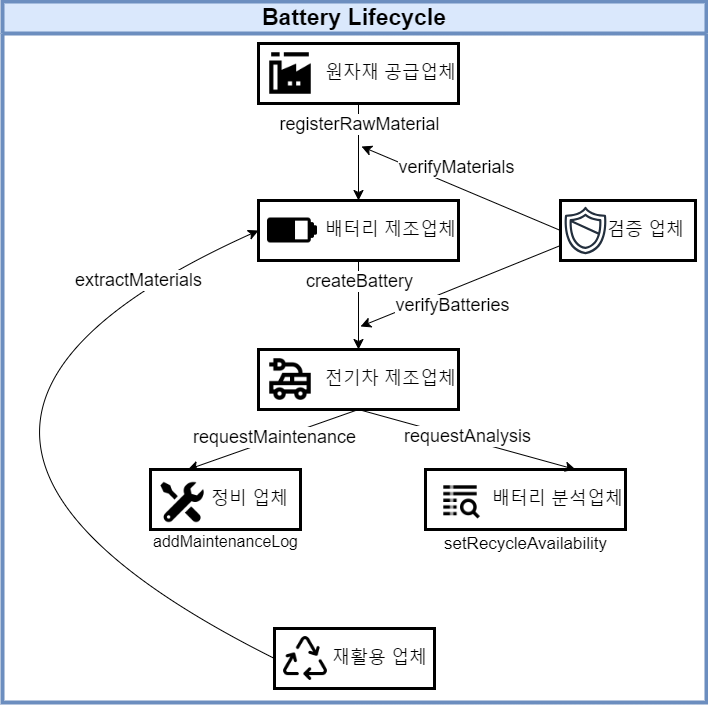

The diagram above was exported from draw.io. Its source (the exported page's mxGraphModel, read from the mxfile embedded in the PNG):
<mxGraphModel dx="2333" dy="2284" grid="0" gridSize="10" guides="1" tooltips="1" connect="1" arrows="1" fold="1" page="0" pageScale="1" pageWidth="827" pageHeight="1169" math="0" shadow="0">
  <root>
    <mxCell id="0" />
    <mxCell id="1" parent="0" />
    <mxCell id="p_-nyIwOdOY0o2xYQ9De-37" style="edgeStyle=none;curved=1;rounded=0;orthogonalLoop=1;jettySize=auto;html=1;exitX=0;exitY=0.5;exitDx=0;exitDy=0;fontSize=12;startSize=8;endSize=8;" parent="1" source="p_-nyIwOdOY0o2xYQ9De-5" edge="1">
      <mxGeometry relative="1" as="geometry">
        <mxPoint x="381" y="-290" as="targetPoint" />
      </mxGeometry>
    </mxCell>
    <mxCell id="p_-nyIwOdOY0o2xYQ9De-38" value="&lt;font style=&quot;font-size: 18px;&quot;&gt;verifyMaterials&lt;/font&gt;" style="edgeLabel;html=1;align=center;verticalAlign=middle;resizable=0;points=[];fontSize=12;" parent="p_-nyIwOdOY0o2xYQ9De-37" vertex="1" connectable="0">
      <mxGeometry x="0.1419" y="-1" relative="1" as="geometry">
        <mxPoint x="7" y="-16" as="offset" />
      </mxGeometry>
    </mxCell>
    <mxCell id="p_-nyIwOdOY0o2xYQ9De-40" style="edgeStyle=none;curved=1;rounded=0;orthogonalLoop=1;jettySize=auto;html=1;exitX=0;exitY=0.75;exitDx=0;exitDy=0;fontSize=12;startSize=8;endSize=8;" parent="1" source="p_-nyIwOdOY0o2xYQ9De-5" edge="1">
      <mxGeometry relative="1" as="geometry">
        <mxPoint x="380" y="-110" as="targetPoint" />
      </mxGeometry>
    </mxCell>
    <mxCell id="p_-nyIwOdOY0o2xYQ9De-41" value="&lt;font style=&quot;font-size: 18px;&quot;&gt;verifyBatteries&lt;/font&gt;" style="edgeLabel;html=1;align=center;verticalAlign=middle;resizable=0;points=[];fontSize=12;" parent="p_-nyIwOdOY0o2xYQ9De-40" vertex="1" connectable="0">
      <mxGeometry x="-0.0882" y="-3" relative="1" as="geometry">
        <mxPoint x="-17" y="25" as="offset" />
      </mxGeometry>
    </mxCell>
    <mxCell id="p_-nyIwOdOY0o2xYQ9De-45" value="&lt;font style=&quot;font-size: 23px;&quot;&gt;Battery Lifecycle&lt;/font&gt;" style="swimlane;whiteSpace=wrap;html=1;strokeColor=#6c8ebf;fillColor=#dae8fc;strokeWidth=4;startSize=32;" parent="1" vertex="1">
      <mxGeometry x="22" y="-435" width="704" height="701" as="geometry">
        <mxRectangle x="22" y="-435" width="145" height="30" as="alternateBounds" />
      </mxGeometry>
    </mxCell>
    <mxCell id="p_-nyIwOdOY0o2xYQ9De-4" value="&lt;font style=&quot;font-size: 18px;&quot;&gt;원자재 공급업체&lt;/font&gt;" style="rounded=0;whiteSpace=wrap;html=1;align=right;strokeWidth=3;" parent="p_-nyIwOdOY0o2xYQ9De-45" vertex="1">
      <mxGeometry x="256" y="42" width="200" height="60" as="geometry" />
    </mxCell>
    <mxCell id="p_-nyIwOdOY0o2xYQ9De-11" value="" style="shape=image;html=1;verticalAlign=top;verticalLabelPosition=bottom;labelBackgroundColor=#ffffff;imageAspect=0;aspect=fixed;image=https://cdn3.iconfinder.com/data/icons/energy-and-power-glyph-24-px/24/Factory_industry_mill_power_plant_production_unit-128.png" parent="p_-nyIwOdOY0o2xYQ9De-45" vertex="1">
      <mxGeometry x="263" y="47" width="50" height="50" as="geometry" />
    </mxCell>
    <mxCell id="p_-nyIwOdOY0o2xYQ9De-5" value="&lt;font style=&quot;font-size: 18px;&quot;&gt;&amp;nbsp; &amp;nbsp; &amp;nbsp; &amp;nbsp; &amp;nbsp;검증 업체&amp;nbsp;&amp;nbsp;&lt;/font&gt;" style="rounded=0;whiteSpace=wrap;html=1;align=left;strokeWidth=3;" parent="p_-nyIwOdOY0o2xYQ9De-45" vertex="1">
      <mxGeometry x="558" y="199" width="135" height="60" as="geometry" />
    </mxCell>
    <mxCell id="p_-nyIwOdOY0o2xYQ9De-12" value="" style="sketch=0;outlineConnect=0;fontColor=#232F3E;gradientColor=none;fillColor=#232F3D;strokeColor=none;dashed=0;verticalLabelPosition=bottom;verticalAlign=top;align=center;html=1;fontSize=12;fontStyle=0;aspect=fixed;pointerEvents=1;shape=mxgraph.aws4.shield2;" parent="p_-nyIwOdOY0o2xYQ9De-45" vertex="1">
      <mxGeometry x="558" y="204" width="50" height="50" as="geometry" />
    </mxCell>
    <mxCell id="p_-nyIwOdOY0o2xYQ9De-10" value="&lt;font style=&quot;font-size: 18px;&quot;&gt;재활용 업체&amp;nbsp;&lt;/font&gt;" style="rounded=0;whiteSpace=wrap;html=1;align=right;strokeWidth=3;" parent="p_-nyIwOdOY0o2xYQ9De-45" vertex="1">
      <mxGeometry x="272" y="627" width="160" height="60" as="geometry" />
    </mxCell>
    <mxCell id="p_-nyIwOdOY0o2xYQ9De-17" value="" style="shape=image;html=1;verticalAlign=top;verticalLabelPosition=bottom;labelBackgroundColor=#ffffff;imageAspect=0;aspect=fixed;image=https://cdn0.iconfinder.com/data/icons/phosphor-duotone-vol-3/256/recycle-duotone-128.png" parent="p_-nyIwOdOY0o2xYQ9De-45" vertex="1">
      <mxGeometry x="278" y="632" width="50" height="50" as="geometry" />
    </mxCell>
    <mxCell id="p_-nyIwOdOY0o2xYQ9De-9" value="&lt;font style=&quot;font-size: 18px;&quot;&gt;배터리 분석업체&lt;/font&gt;" style="rounded=0;whiteSpace=wrap;html=1;align=right;strokeWidth=3;" parent="p_-nyIwOdOY0o2xYQ9De-45" vertex="1">
      <mxGeometry x="423" y="468" width="200" height="60" as="geometry" />
    </mxCell>
    <mxCell id="p_-nyIwOdOY0o2xYQ9De-16" value="" style="shape=image;html=1;verticalAlign=top;verticalLabelPosition=bottom;labelBackgroundColor=#ffffff;imageAspect=0;aspect=fixed;image=https://cdn3.iconfinder.com/data/icons/geosm-e-commerce/48/logs-2-128.png" parent="p_-nyIwOdOY0o2xYQ9De-45" vertex="1">
      <mxGeometry x="428" y="471" width="60" height="60" as="geometry" />
    </mxCell>
    <mxCell id="p_-nyIwOdOY0o2xYQ9De-28" value="&lt;font style=&quot;font-size: 17px;&quot;&gt;setRecycleAvailability&lt;/font&gt;" style="text;html=1;align=center;verticalAlign=middle;resizable=0;points=[];autosize=1;strokeColor=none;fillColor=none;fontSize=16;" parent="p_-nyIwOdOY0o2xYQ9De-45" vertex="1">
      <mxGeometry x="432.5" y="527" width="181" height="32" as="geometry" />
    </mxCell>
    <mxCell id="p_-nyIwOdOY0o2xYQ9De-8" value="&lt;font style=&quot;font-size: 18px;&quot;&gt;정비 업체&amp;nbsp;&amp;nbsp;&lt;/font&gt;" style="rounded=0;whiteSpace=wrap;html=1;align=right;strokeWidth=3;" parent="p_-nyIwOdOY0o2xYQ9De-45" vertex="1">
      <mxGeometry x="148" y="468" width="150" height="60" as="geometry" />
    </mxCell>
    <mxCell id="p_-nyIwOdOY0o2xYQ9De-15" value="" style="shape=image;html=1;verticalAlign=top;verticalLabelPosition=bottom;labelBackgroundColor=#ffffff;imageAspect=0;aspect=fixed;image=https://cdn1.iconfinder.com/data/icons/ios-11-glyphs/30/maintenance-128.png" parent="p_-nyIwOdOY0o2xYQ9De-45" vertex="1">
      <mxGeometry x="155" y="476" width="50" height="50" as="geometry" />
    </mxCell>
    <mxCell id="p_-nyIwOdOY0o2xYQ9De-27" value="&lt;font style=&quot;font-size: 16px;&quot;&gt;addMaintenanceLog&lt;/font&gt;" style="text;html=1;align=center;verticalAlign=middle;resizable=0;points=[];autosize=1;strokeColor=none;fillColor=none;fontSize=16;" parent="p_-nyIwOdOY0o2xYQ9De-45" vertex="1">
      <mxGeometry x="141.5" y="525" width="163" height="31" as="geometry" />
    </mxCell>
    <mxCell id="p_-nyIwOdOY0o2xYQ9De-24" style="edgeStyle=none;curved=1;rounded=0;orthogonalLoop=1;jettySize=auto;html=1;exitX=0.5;exitY=1;exitDx=0;exitDy=0;fontSize=12;startSize=8;endSize=8;entryX=0.75;entryY=0;entryDx=0;entryDy=0;" parent="p_-nyIwOdOY0o2xYQ9De-45" source="p_-nyIwOdOY0o2xYQ9De-7" target="p_-nyIwOdOY0o2xYQ9De-9" edge="1">
      <mxGeometry relative="1" as="geometry">
        <mxPoint x="446" y="419" as="targetPoint" />
      </mxGeometry>
    </mxCell>
    <mxCell id="y_Eu_Wxmn9HbcLYpdsyG-1" value="&lt;font style=&quot;font-size: 18px;&quot;&gt;requestAnalysis&lt;/font&gt;" style="edgeLabel;html=1;align=center;verticalAlign=middle;resizable=0;points=[];fontSize=12;" parent="p_-nyIwOdOY0o2xYQ9De-24" vertex="1" connectable="0">
      <mxGeometry x="-0.2312" y="1" relative="1" as="geometry">
        <mxPoint x="24" y="4" as="offset" />
      </mxGeometry>
    </mxCell>
    <mxCell id="p_-nyIwOdOY0o2xYQ9De-23" style="edgeStyle=none;curved=1;rounded=0;orthogonalLoop=1;jettySize=auto;html=1;exitX=0.5;exitY=1;exitDx=0;exitDy=0;entryX=0.25;entryY=0;entryDx=0;entryDy=0;fontSize=12;startSize=8;endSize=8;" parent="p_-nyIwOdOY0o2xYQ9De-45" source="p_-nyIwOdOY0o2xYQ9De-7" target="p_-nyIwOdOY0o2xYQ9De-8" edge="1">
      <mxGeometry relative="1" as="geometry" />
    </mxCell>
    <mxCell id="p_-nyIwOdOY0o2xYQ9De-25" value="&lt;font style=&quot;font-size: 18px;&quot;&gt;requestMaintenance&lt;/font&gt;" style="edgeLabel;html=1;align=center;verticalAlign=middle;resizable=0;points=[];fontSize=12;" parent="p_-nyIwOdOY0o2xYQ9De-23" vertex="1" connectable="0">
      <mxGeometry x="-0.0252" y="-3" relative="1" as="geometry">
        <mxPoint as="offset" />
      </mxGeometry>
    </mxCell>
    <mxCell id="p_-nyIwOdOY0o2xYQ9De-7" value="&lt;font style=&quot;font-size: 18px;&quot;&gt;전기차 제조업체&lt;/font&gt;" style="rounded=0;whiteSpace=wrap;html=1;align=right;strokeWidth=3;" parent="p_-nyIwOdOY0o2xYQ9De-45" vertex="1">
      <mxGeometry x="256" y="348" width="200" height="60" as="geometry" />
    </mxCell>
    <mxCell id="p_-nyIwOdOY0o2xYQ9De-14" value="" style="shape=image;html=1;verticalAlign=top;verticalLabelPosition=bottom;labelBackgroundColor=#ffffff;imageAspect=0;aspect=fixed;image=https://cdn1.iconfinder.com/data/icons/science-technology-outline-24-px/24/electric_car_eco_car_electric_automobile_electric_powered_car_electric_vehicle-128.png" parent="p_-nyIwOdOY0o2xYQ9De-45" vertex="1">
      <mxGeometry x="263" y="353" width="50" height="50" as="geometry" />
    </mxCell>
    <mxCell id="p_-nyIwOdOY0o2xYQ9De-6" value="&lt;font style=&quot;font-size: 18px;&quot;&gt;배터리 제조업체&lt;/font&gt;" style="rounded=0;whiteSpace=wrap;html=1;align=right;strokeWidth=3;" parent="p_-nyIwOdOY0o2xYQ9De-45" vertex="1">
      <mxGeometry x="256" y="199" width="200" height="60" as="geometry" />
    </mxCell>
    <mxCell id="p_-nyIwOdOY0o2xYQ9De-35" style="edgeStyle=none;curved=1;rounded=0;orthogonalLoop=1;jettySize=auto;html=1;entryX=0;entryY=0.5;entryDx=0;entryDy=0;fontSize=12;startSize=8;endSize=8;exitX=0;exitY=0.5;exitDx=0;exitDy=0;" parent="p_-nyIwOdOY0o2xYQ9De-45" source="p_-nyIwOdOY0o2xYQ9De-10" target="p_-nyIwOdOY0o2xYQ9De-6" edge="1">
      <mxGeometry relative="1" as="geometry">
        <Array as="points">
          <mxPoint x="-186" y="428" />
        </Array>
      </mxGeometry>
    </mxCell>
    <mxCell id="p_-nyIwOdOY0o2xYQ9De-36" value="&lt;font style=&quot;font-size: 18px;&quot;&gt;extractMaterials&lt;/font&gt;" style="edgeLabel;html=1;align=center;verticalAlign=middle;resizable=0;points=[];fontSize=12;" parent="p_-nyIwOdOY0o2xYQ9De-35" vertex="1" connectable="0">
      <mxGeometry x="0.6066" y="-16" relative="1" as="geometry">
        <mxPoint x="52" y="-46" as="offset" />
      </mxGeometry>
    </mxCell>
    <mxCell id="p_-nyIwOdOY0o2xYQ9De-13" value="" style="shape=image;html=1;verticalAlign=top;verticalLabelPosition=bottom;labelBackgroundColor=#ffffff;imageAspect=0;aspect=fixed;image=https://cdn3.iconfinder.com/data/icons/essential-pack/32/26-Battery_status-128.png" parent="p_-nyIwOdOY0o2xYQ9De-45" vertex="1">
      <mxGeometry x="265" y="204" width="50" height="50" as="geometry" />
    </mxCell>
    <mxCell id="p_-nyIwOdOY0o2xYQ9De-21" style="edgeStyle=none;curved=1;rounded=0;orthogonalLoop=1;jettySize=auto;html=1;exitX=0.5;exitY=1;exitDx=0;exitDy=0;entryX=0.5;entryY=0;entryDx=0;entryDy=0;fontSize=12;startSize=8;endSize=8;" parent="p_-nyIwOdOY0o2xYQ9De-45" source="p_-nyIwOdOY0o2xYQ9De-6" target="p_-nyIwOdOY0o2xYQ9De-7" edge="1">
      <mxGeometry relative="1" as="geometry" />
    </mxCell>
    <mxCell id="p_-nyIwOdOY0o2xYQ9De-22" value="&lt;font style=&quot;font-size: 18px;&quot;&gt;createBattery&lt;/font&gt;" style="edgeLabel;html=1;align=center;verticalAlign=middle;resizable=0;points=[];fontSize=12;" parent="p_-nyIwOdOY0o2xYQ9De-21" vertex="1" connectable="0">
      <mxGeometry x="-0.2769" relative="1" as="geometry">
        <mxPoint y="-11" as="offset" />
      </mxGeometry>
    </mxCell>
    <mxCell id="p_-nyIwOdOY0o2xYQ9De-18" style="edgeStyle=none;curved=1;rounded=0;orthogonalLoop=1;jettySize=auto;html=1;entryX=0.5;entryY=0;entryDx=0;entryDy=0;fontSize=12;startSize=8;endSize=8;" parent="p_-nyIwOdOY0o2xYQ9De-45" source="p_-nyIwOdOY0o2xYQ9De-4" target="p_-nyIwOdOY0o2xYQ9De-6" edge="1">
      <mxGeometry relative="1" as="geometry" />
    </mxCell>
    <mxCell id="p_-nyIwOdOY0o2xYQ9De-19" value="&lt;font style=&quot;font-size: 18px;&quot;&gt;registerRawMaterial&lt;/font&gt;" style="edgeLabel;html=1;align=center;verticalAlign=middle;resizable=0;points=[];fontSize=12;" parent="p_-nyIwOdOY0o2xYQ9De-18" vertex="1" connectable="0">
      <mxGeometry x="-0.2456" y="1" relative="1" as="geometry">
        <mxPoint x="-1" y="-16" as="offset" />
      </mxGeometry>
    </mxCell>
  </root>
</mxGraphModel>